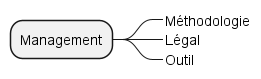

The diagram above was rendered by PlantUML. Its source (embedded in the PNG):
@startmindmap
* Management
**_ Méthodologie
**_ Légal
**_ Outil
@endmindmap